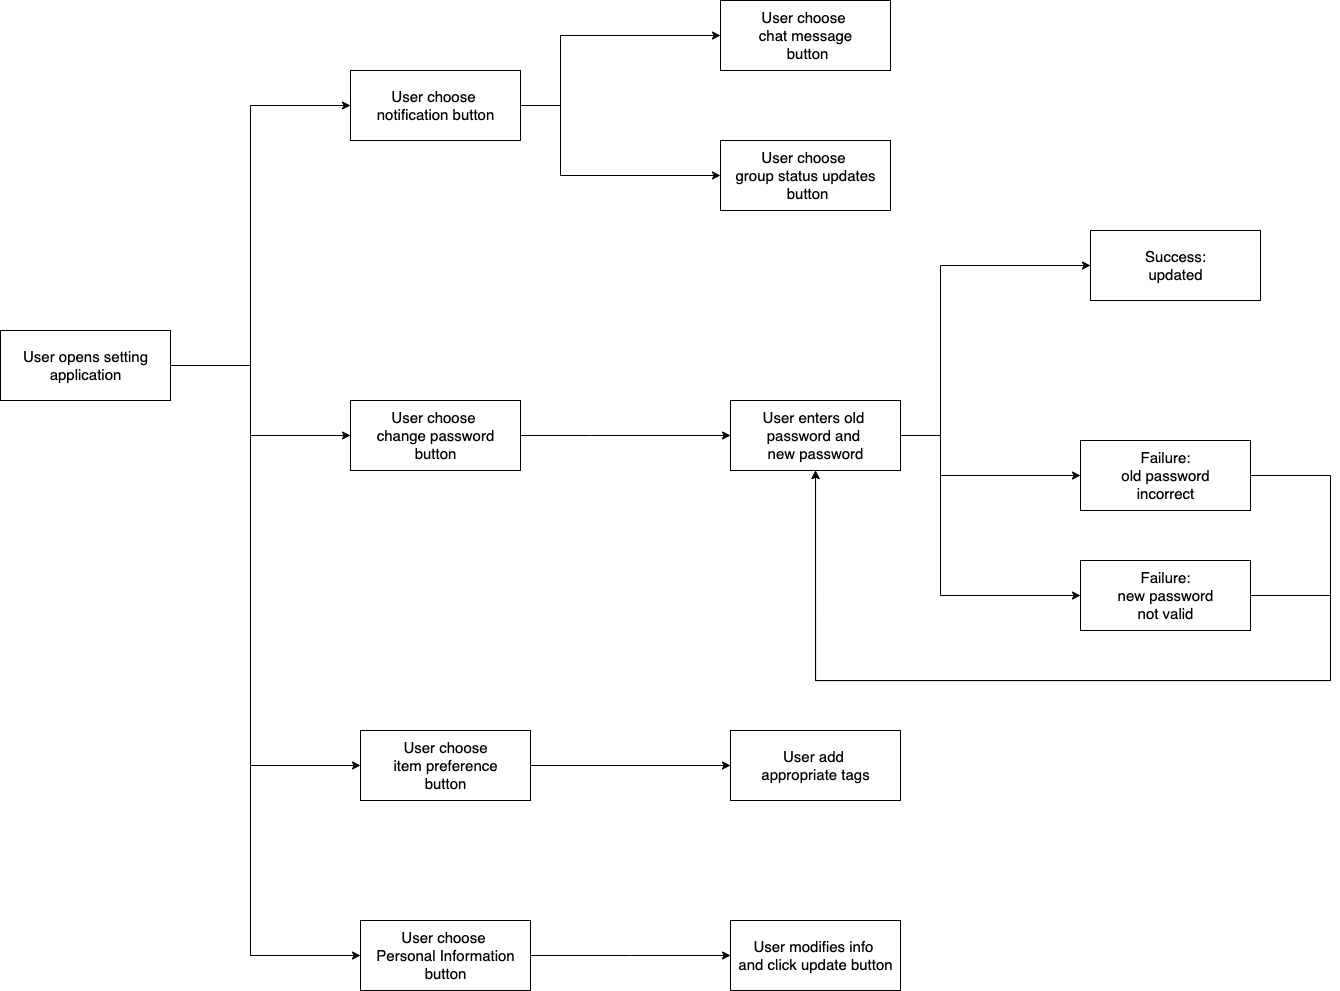

The diagram above was exported from draw.io. Its source (the exported page's mxGraphModel, read from the mxfile embedded in the PNG):
<mxGraphModel dx="1394" dy="733" grid="1" gridSize="10" guides="1" tooltips="1" connect="1" arrows="1" fold="1" page="1" pageScale="1" pageWidth="827" pageHeight="1169" math="0" shadow="0">
  <root>
    <mxCell id="0" />
    <mxCell id="1" parent="0" />
    <mxCell id="7izuAZBogEbPbb0yWDW3-28" value="&lt;font style=&quot;font-size: 15px&quot;&gt;User opens setting&lt;br&gt;application&lt;br&gt;&lt;/font&gt;" style="html=1;" vertex="1" parent="1">
      <mxGeometry x="210" y="860" width="170" height="70" as="geometry" />
    </mxCell>
    <mxCell id="7izuAZBogEbPbb0yWDW3-29" value="&lt;font style=&quot;font-size: 15px&quot;&gt;User choose&amp;nbsp;&lt;br&gt;notification button&lt;br&gt;&lt;/font&gt;" style="html=1;" vertex="1" parent="1">
      <mxGeometry x="560" y="600" width="170" height="70" as="geometry" />
    </mxCell>
    <mxCell id="7izuAZBogEbPbb0yWDW3-30" value="" style="edgeStyle=elbowEdgeStyle;elbow=horizontal;endArrow=classic;html=1;rounded=0;exitX=1;exitY=0.5;exitDx=0;exitDy=0;entryX=0;entryY=0.5;entryDx=0;entryDy=0;" edge="1" parent="1" source="7izuAZBogEbPbb0yWDW3-28" target="7izuAZBogEbPbb0yWDW3-29">
      <mxGeometry width="50" height="50" relative="1" as="geometry">
        <mxPoint x="810" y="870" as="sourcePoint" />
        <mxPoint x="460" y="670" as="targetPoint" />
        <Array as="points">
          <mxPoint x="460" y="740" />
          <mxPoint x="460" y="785" />
        </Array>
      </mxGeometry>
    </mxCell>
    <mxCell id="7izuAZBogEbPbb0yWDW3-31" value="" style="edgeStyle=elbowEdgeStyle;elbow=horizontal;endArrow=classic;html=1;rounded=0;exitX=1;exitY=0.5;exitDx=0;exitDy=0;entryX=0;entryY=0.5;entryDx=0;entryDy=0;" edge="1" parent="1" source="7izuAZBogEbPbb0yWDW3-28" target="7izuAZBogEbPbb0yWDW3-32">
      <mxGeometry width="50" height="50" relative="1" as="geometry">
        <mxPoint x="430" y="795" as="sourcePoint" />
        <mxPoint x="500" y="1050" as="targetPoint" />
        <Array as="points">
          <mxPoint x="460" y="1000" />
          <mxPoint x="470" y="795" />
        </Array>
      </mxGeometry>
    </mxCell>
    <mxCell id="7izuAZBogEbPbb0yWDW3-32" value="&lt;span style=&quot;font-size: 15px&quot;&gt;User choose&lt;br&gt;item preference&lt;br&gt;button&lt;br&gt;&lt;/span&gt;" style="html=1;" vertex="1" parent="1">
      <mxGeometry x="570" y="1260" width="170" height="70" as="geometry" />
    </mxCell>
    <mxCell id="7izuAZBogEbPbb0yWDW3-33" value="" style="edgeStyle=elbowEdgeStyle;elbow=horizontal;endArrow=classic;html=1;rounded=0;exitX=1;exitY=0.5;exitDx=0;exitDy=0;entryX=0;entryY=0.5;entryDx=0;entryDy=0;" edge="1" parent="1" source="7izuAZBogEbPbb0yWDW3-28" target="7izuAZBogEbPbb0yWDW3-34">
      <mxGeometry width="50" height="50" relative="1" as="geometry">
        <mxPoint x="419.9999999999998" y="785" as="sourcePoint" />
        <mxPoint x="560" y="895" as="targetPoint" />
        <Array as="points">
          <mxPoint x="460" y="930" />
        </Array>
      </mxGeometry>
    </mxCell>
    <mxCell id="7izuAZBogEbPbb0yWDW3-34" value="&lt;font style=&quot;font-size: 15px&quot;&gt;User choose&amp;nbsp;&lt;br&gt;change password&lt;br&gt;button&lt;br&gt;&lt;/font&gt;" style="html=1;" vertex="1" parent="1">
      <mxGeometry x="560" y="930" width="170" height="70" as="geometry" />
    </mxCell>
    <mxCell id="7izuAZBogEbPbb0yWDW3-35" value="&lt;font style=&quot;font-size: 15px&quot;&gt;User choose&amp;nbsp;&lt;br&gt;chat message&lt;br&gt;&amp;nbsp;button&lt;br&gt;&lt;/font&gt;" style="html=1;" vertex="1" parent="1">
      <mxGeometry x="930" y="530" width="170" height="70" as="geometry" />
    </mxCell>
    <mxCell id="7izuAZBogEbPbb0yWDW3-36" value="&lt;font style=&quot;font-size: 15px&quot;&gt;User choose&amp;nbsp;&lt;br&gt;group status updates&lt;br&gt;&amp;nbsp;button&lt;br&gt;&lt;/font&gt;" style="html=1;" vertex="1" parent="1">
      <mxGeometry x="930" y="670" width="170" height="70" as="geometry" />
    </mxCell>
    <mxCell id="7izuAZBogEbPbb0yWDW3-37" value="" style="edgeStyle=elbowEdgeStyle;elbow=horizontal;endArrow=classic;html=1;rounded=0;exitX=1;exitY=0.5;exitDx=0;exitDy=0;entryX=0;entryY=0.5;entryDx=0;entryDy=0;" edge="1" parent="1" source="7izuAZBogEbPbb0yWDW3-29" target="7izuAZBogEbPbb0yWDW3-35">
      <mxGeometry width="50" height="50" relative="1" as="geometry">
        <mxPoint x="740" y="590" as="sourcePoint" />
        <mxPoint x="790" y="540" as="targetPoint" />
        <Array as="points">
          <mxPoint x="770" y="550" />
        </Array>
      </mxGeometry>
    </mxCell>
    <mxCell id="7izuAZBogEbPbb0yWDW3-38" value="" style="edgeStyle=elbowEdgeStyle;elbow=horizontal;endArrow=classic;html=1;rounded=0;exitX=1;exitY=0.5;exitDx=0;exitDy=0;entryX=0;entryY=0.5;entryDx=0;entryDy=0;" edge="1" parent="1" source="7izuAZBogEbPbb0yWDW3-29" target="7izuAZBogEbPbb0yWDW3-36">
      <mxGeometry width="50" height="50" relative="1" as="geometry">
        <mxPoint x="740" y="595" as="sourcePoint" />
        <mxPoint x="810" y="535" as="targetPoint" />
        <Array as="points">
          <mxPoint x="770" y="660" />
        </Array>
      </mxGeometry>
    </mxCell>
    <mxCell id="7izuAZBogEbPbb0yWDW3-39" value="&lt;font style=&quot;font-size: 15px&quot;&gt;User enters old&amp;nbsp;&lt;br&gt;password and &lt;br&gt;new password&lt;br&gt;&lt;/font&gt;" style="html=1;" vertex="1" parent="1">
      <mxGeometry x="940" y="930" width="170" height="70" as="geometry" />
    </mxCell>
    <mxCell id="7izuAZBogEbPbb0yWDW3-40" value="&lt;font style=&quot;font-size: 15px&quot;&gt;User add&amp;nbsp;&lt;br&gt;appropriate tags&lt;br&gt;&lt;/font&gt;" style="html=1;" vertex="1" parent="1">
      <mxGeometry x="940" y="1260" width="170" height="70" as="geometry" />
    </mxCell>
    <mxCell id="7izuAZBogEbPbb0yWDW3-41" value="" style="endArrow=classic;html=1;rounded=0;exitX=1;exitY=0.5;exitDx=0;exitDy=0;entryX=0;entryY=0.5;entryDx=0;entryDy=0;" edge="1" parent="1" source="7izuAZBogEbPbb0yWDW3-32" target="7izuAZBogEbPbb0yWDW3-40">
      <mxGeometry width="50" height="50" relative="1" as="geometry">
        <mxPoint x="510" y="1040" as="sourcePoint" />
        <mxPoint x="560" y="990" as="targetPoint" />
      </mxGeometry>
    </mxCell>
    <mxCell id="7izuAZBogEbPbb0yWDW3-42" value="" style="edgeStyle=elbowEdgeStyle;elbow=horizontal;endArrow=classic;html=1;rounded=0;exitX=1;exitY=0.5;exitDx=0;exitDy=0;entryX=0;entryY=0.5;entryDx=0;entryDy=0;" edge="1" parent="1" source="7izuAZBogEbPbb0yWDW3-34" target="7izuAZBogEbPbb0yWDW3-39">
      <mxGeometry width="50" height="50" relative="1" as="geometry">
        <mxPoint x="740" y="1055" as="sourcePoint" />
        <mxPoint x="940" y="975" as="targetPoint" />
        <Array as="points">
          <mxPoint x="800" y="965" />
        </Array>
      </mxGeometry>
    </mxCell>
    <mxCell id="7izuAZBogEbPbb0yWDW3-43" value="&lt;font style=&quot;font-size: 15px&quot;&gt;User choose&amp;nbsp;&lt;br&gt;Personal Information&lt;br&gt;button&lt;br&gt;&lt;/font&gt;" style="html=1;" vertex="1" parent="1">
      <mxGeometry x="570" y="1450" width="170" height="70" as="geometry" />
    </mxCell>
    <mxCell id="7izuAZBogEbPbb0yWDW3-44" value="&lt;font style=&quot;font-size: 15px&quot;&gt;User modifies info&amp;nbsp;&lt;br&gt;and click update button&lt;br&gt;&lt;/font&gt;" style="html=1;" vertex="1" parent="1">
      <mxGeometry x="940" y="1450" width="170" height="70" as="geometry" />
    </mxCell>
    <mxCell id="7izuAZBogEbPbb0yWDW3-45" value="" style="edgeStyle=elbowEdgeStyle;elbow=horizontal;endArrow=classic;html=1;rounded=0;exitX=1;exitY=0.5;exitDx=0;exitDy=0;entryX=0;entryY=0.5;entryDx=0;entryDy=0;" edge="1" parent="1" source="7izuAZBogEbPbb0yWDW3-43" target="7izuAZBogEbPbb0yWDW3-44">
      <mxGeometry width="50" height="50" relative="1" as="geometry">
        <mxPoint x="750" y="1440" as="sourcePoint" />
        <mxPoint x="800" y="1390" as="targetPoint" />
        <Array as="points">
          <mxPoint x="840" y="1480" />
        </Array>
      </mxGeometry>
    </mxCell>
    <mxCell id="7izuAZBogEbPbb0yWDW3-46" value="" style="edgeStyle=elbowEdgeStyle;elbow=horizontal;endArrow=classic;html=1;rounded=0;exitX=1;exitY=0.5;exitDx=0;exitDy=0;entryX=0;entryY=0.5;entryDx=0;entryDy=0;" edge="1" parent="1" source="7izuAZBogEbPbb0yWDW3-28" target="7izuAZBogEbPbb0yWDW3-43">
      <mxGeometry width="50" height="50" relative="1" as="geometry">
        <mxPoint x="389.9999999999998" y="905" as="sourcePoint" />
        <mxPoint x="580" y="1305" as="targetPoint" />
        <Array as="points">
          <mxPoint x="460" y="1100" />
          <mxPoint x="480" y="805" />
        </Array>
      </mxGeometry>
    </mxCell>
    <mxCell id="7izuAZBogEbPbb0yWDW3-47" value="" style="edgeStyle=elbowEdgeStyle;elbow=horizontal;endArrow=classic;html=1;rounded=0;exitX=1;exitY=0.5;exitDx=0;exitDy=0;entryX=0;entryY=0.5;entryDx=0;entryDy=0;" edge="1" parent="1" source="7izuAZBogEbPbb0yWDW3-39" target="7izuAZBogEbPbb0yWDW3-48">
      <mxGeometry width="50" height="50" relative="1" as="geometry">
        <mxPoint x="1110" y="960" as="sourcePoint" />
        <mxPoint x="1310" y="890" as="targetPoint" />
        <Array as="points">
          <mxPoint x="1150" y="875" />
        </Array>
      </mxGeometry>
    </mxCell>
    <mxCell id="7izuAZBogEbPbb0yWDW3-48" value="&lt;font style=&quot;font-size: 15px&quot;&gt;Success:&lt;br&gt;updated&lt;br&gt;&lt;/font&gt;" style="html=1;" vertex="1" parent="1">
      <mxGeometry x="1300" y="760" width="170" height="70" as="geometry" />
    </mxCell>
    <mxCell id="7izuAZBogEbPbb0yWDW3-49" value="" style="edgeStyle=elbowEdgeStyle;elbow=horizontal;endArrow=classic;html=1;rounded=0;exitX=1;exitY=0.5;exitDx=0;exitDy=0;entryX=0;entryY=0.5;entryDx=0;entryDy=0;" edge="1" parent="1" source="7izuAZBogEbPbb0yWDW3-39" target="7izuAZBogEbPbb0yWDW3-50">
      <mxGeometry width="50" height="50" relative="1" as="geometry">
        <mxPoint x="1110" y="960" as="sourcePoint" />
        <mxPoint x="1300" y="1070" as="targetPoint" />
        <Array as="points">
          <mxPoint x="1150" y="940" />
        </Array>
      </mxGeometry>
    </mxCell>
    <mxCell id="7izuAZBogEbPbb0yWDW3-50" value="&lt;font style=&quot;font-size: 15px&quot;&gt;Failure:&lt;br&gt;old password&lt;br&gt;incorrect&lt;br&gt;&lt;/font&gt;" style="html=1;" vertex="1" parent="1">
      <mxGeometry x="1290" y="970" width="170" height="70" as="geometry" />
    </mxCell>
    <mxCell id="7izuAZBogEbPbb0yWDW3-51" value="&lt;font style=&quot;font-size: 15px&quot;&gt;Failure:&lt;br&gt;new password&lt;br&gt;not valid&lt;br&gt;&lt;/font&gt;" style="html=1;" vertex="1" parent="1">
      <mxGeometry x="1290" y="1090" width="170" height="70" as="geometry" />
    </mxCell>
    <mxCell id="7izuAZBogEbPbb0yWDW3-52" value="" style="edgeStyle=elbowEdgeStyle;elbow=horizontal;endArrow=classic;html=1;rounded=0;exitX=1;exitY=0.5;exitDx=0;exitDy=0;entryX=0;entryY=0.5;entryDx=0;entryDy=0;" edge="1" parent="1" source="7izuAZBogEbPbb0yWDW3-39" target="7izuAZBogEbPbb0yWDW3-51">
      <mxGeometry width="50" height="50" relative="1" as="geometry">
        <mxPoint x="1120" y="975" as="sourcePoint" />
        <mxPoint x="1310" y="1085" as="targetPoint" />
        <Array as="points">
          <mxPoint x="1150" y="1030" />
        </Array>
      </mxGeometry>
    </mxCell>
    <mxCell id="7izuAZBogEbPbb0yWDW3-53" value="" style="edgeStyle=orthogonalEdgeStyle;elbow=horizontal;endArrow=classic;html=1;rounded=0;exitX=1;exitY=0.5;exitDx=0;exitDy=0;" edge="1" parent="1" source="7izuAZBogEbPbb0yWDW3-50" target="7izuAZBogEbPbb0yWDW3-39">
      <mxGeometry width="50" height="50" relative="1" as="geometry">
        <mxPoint x="1090" y="1150" as="sourcePoint" />
        <mxPoint x="1020" y="1170" as="targetPoint" />
        <Array as="points">
          <mxPoint x="1540" y="1005" />
          <mxPoint x="1540" y="1210" />
          <mxPoint x="1025" y="1210" />
        </Array>
      </mxGeometry>
    </mxCell>
    <mxCell id="7izuAZBogEbPbb0yWDW3-54" value="" style="edgeStyle=orthogonalEdgeStyle;endArrow=classic;html=1;rounded=0;exitX=1;exitY=0.5;exitDx=0;exitDy=0;entryX=0.5;entryY=1;entryDx=0;entryDy=0;" edge="1" parent="1" source="7izuAZBogEbPbb0yWDW3-51" target="7izuAZBogEbPbb0yWDW3-39">
      <mxGeometry width="50" height="50" relative="1" as="geometry">
        <mxPoint x="1480" y="1105" as="sourcePoint" />
        <mxPoint x="1020" y="1190" as="targetPoint" />
        <Array as="points">
          <mxPoint x="1540" y="1125" />
          <mxPoint x="1540" y="1210" />
          <mxPoint x="1025" y="1210" />
        </Array>
      </mxGeometry>
    </mxCell>
  </root>
</mxGraphModel>